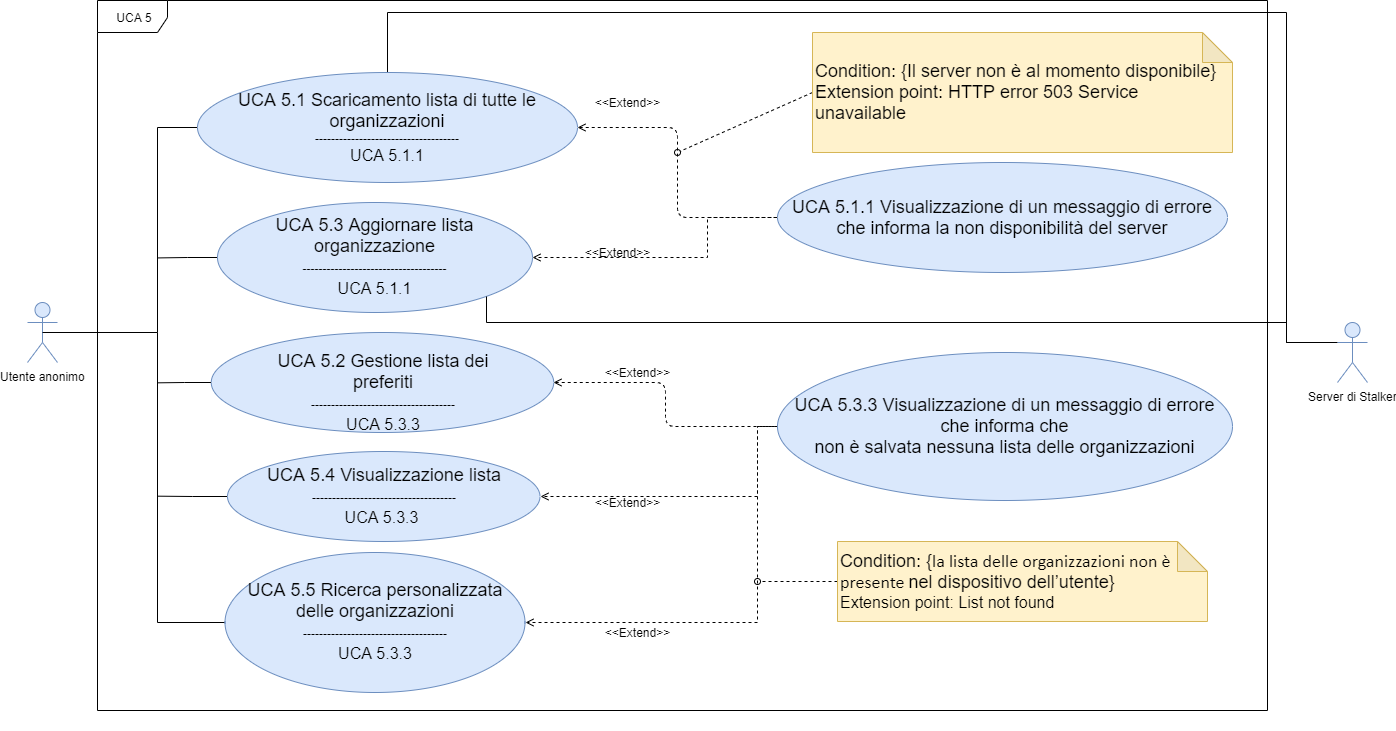

The diagram above was exported from draw.io. Its source (the exported page's mxGraphModel, read from the mxfile embedded in the PNG):
<mxGraphModel dx="1024" dy="592" grid="1" gridSize="10" guides="1" tooltips="1" connect="1" arrows="1" fold="1" page="1" pageScale="1" pageWidth="1169" pageHeight="826" background="#ffffff" math="0" shadow="0">
  <root>
    <mxCell id="0" />
    <mxCell id="1" parent="0" />
    <mxCell id="JTCJawue2_OAyzN4czfh-2" value="UCA 5" style="shape=umlFrame;whiteSpace=wrap;html=1;width=70;height=32;" parent="1" vertex="1">
      <mxGeometry x="100" y="58" width="1170" height="710" as="geometry" />
    </mxCell>
    <mxCell id="HoPX7NLKsHuMBSkpvJEp-44" value="Utente anonimo" style="shape=umlActor;verticalLabelPosition=bottom;labelBackgroundColor=#ffffff;verticalAlign=top;html=1;outlineConnect=0;fillColor=#dae8fc;strokeColor=#6c8ebf;" parent="1" vertex="1">
      <mxGeometry x="30" y="360" width="30" height="60" as="geometry" />
    </mxCell>
    <mxCell id="JTCJawue2_OAyzN4czfh-7" style="edgeStyle=orthogonalEdgeStyle;rounded=0;orthogonalLoop=1;jettySize=auto;html=1;exitX=0.5;exitY=0;exitDx=0;exitDy=0;entryX=0;entryY=0.3333333333333333;entryDx=0;entryDy=0;entryPerimeter=0;startArrow=none;startFill=0;endArrow=none;endFill=0;" parent="1" source="HoPX7NLKsHuMBSkpvJEp-51" target="JTCJawue2_OAyzN4czfh-6" edge="1">
      <mxGeometry relative="1" as="geometry">
        <Array as="points">
          <mxPoint x="390" y="70" />
          <mxPoint x="1289" y="70" />
          <mxPoint x="1289" y="400" />
        </Array>
      </mxGeometry>
    </mxCell>
    <mxCell id="JTCJawue2_OAyzN4czfh-13" style="edgeStyle=orthogonalEdgeStyle;rounded=0;orthogonalLoop=1;jettySize=auto;html=1;exitX=0;exitY=0.5;exitDx=0;exitDy=0;entryX=0.5;entryY=0.5;entryDx=0;entryDy=0;entryPerimeter=0;startArrow=none;startFill=0;endArrow=none;endFill=0;" parent="1" source="HoPX7NLKsHuMBSkpvJEp-51" target="HoPX7NLKsHuMBSkpvJEp-44" edge="1">
      <mxGeometry relative="1" as="geometry">
        <Array as="points">
          <mxPoint x="160" y="185" />
          <mxPoint x="160" y="390" />
        </Array>
      </mxGeometry>
    </mxCell>
    <mxCell id="HoPX7NLKsHuMBSkpvJEp-51" value="&lt;font&gt;&lt;span style=&quot;font-size: 18px&quot;&gt;UCA 5.1 Scaricamento lista di tutte le organizzazioni&lt;/span&gt;&lt;br&gt;&lt;font style=&quot;font-size: 12px&quot;&gt;------------------------------------&lt;br&gt;&lt;/font&gt;&lt;/font&gt;&lt;font size=&quot;3&quot;&gt;UCA 5.1.1&lt;/font&gt;" style="ellipse;whiteSpace=wrap;html=1;fillColor=#dae8fc;strokeColor=#6c8ebf;" parent="1" vertex="1">
      <mxGeometry x="200" y="130" width="380" height="110" as="geometry" />
    </mxCell>
    <mxCell id="HoPX7NLKsHuMBSkpvJEp-65" style="edgeStyle=orthogonalEdgeStyle;rounded=0;orthogonalLoop=1;jettySize=auto;html=1;exitX=0;exitY=0.5;exitDx=0;exitDy=0;dashed=1;endArrow=open;endFill=0;startArrow=none;startFill=0;" parent="1" source="HoPX7NLKsHuMBSkpvJEp-52" target="HoPX7NLKsHuMBSkpvJEp-55" edge="1">
      <mxGeometry relative="1" as="geometry">
        <Array as="points">
          <mxPoint x="710" y="275" />
          <mxPoint x="710" y="315" />
        </Array>
      </mxGeometry>
    </mxCell>
    <mxCell id="HoPX7NLKsHuMBSkpvJEp-52" value="&lt;font style=&quot;font-size: 18px&quot;&gt;UCA 5.1.1 Visualizzazione di un messaggio di errore che informa la non disponibilità del server&lt;/font&gt;" style="ellipse;whiteSpace=wrap;html=1;fillColor=#dae8fc;strokeColor=#6c8ebf;" parent="1" vertex="1">
      <mxGeometry x="780" y="220" width="450" height="110" as="geometry" />
    </mxCell>
    <mxCell id="HoPX7NLKsHuMBSkpvJEp-67" style="edgeStyle=orthogonalEdgeStyle;rounded=0;orthogonalLoop=1;jettySize=auto;html=1;exitX=0;exitY=0.5;exitDx=0;exitDy=0;entryX=1;entryY=0.5;entryDx=0;entryDy=0;dashed=1;endArrow=open;endFill=0;startArrow=none;startFill=0;" parent="1" source="HoPX7NLKsHuMBSkpvJEp-53" target="HoPX7NLKsHuMBSkpvJEp-56" edge="1">
      <mxGeometry relative="1" as="geometry">
        <Array as="points">
          <mxPoint x="760" y="484" />
          <mxPoint x="760" y="554" />
        </Array>
      </mxGeometry>
    </mxCell>
    <mxCell id="HoPX7NLKsHuMBSkpvJEp-68" style="edgeStyle=orthogonalEdgeStyle;rounded=0;orthogonalLoop=1;jettySize=auto;html=1;exitX=0;exitY=0.5;exitDx=0;exitDy=0;entryX=1;entryY=0.5;entryDx=0;entryDy=0;dashed=1;endArrow=open;endFill=0;startArrow=none;startFill=0;" parent="1" source="HoPX7NLKsHuMBSkpvJEp-53" target="HoPX7NLKsHuMBSkpvJEp-57" edge="1">
      <mxGeometry relative="1" as="geometry">
        <Array as="points">
          <mxPoint x="760" y="484" />
          <mxPoint x="760" y="680" />
        </Array>
      </mxGeometry>
    </mxCell>
    <mxCell id="HoPX7NLKsHuMBSkpvJEp-53" value="&lt;font style=&quot;font-size: 18px&quot;&gt;UCA 5.3.3 Visualizzazione di un messaggio di errore che informa che&lt;br style=&quot;box-sizing: content-box ; padding: 0px ; margin: 0px&quot;&gt;non è salvata nessuna lista delle organizzazioni&lt;/font&gt;" style="ellipse;whiteSpace=wrap;html=1;fillColor=#dae8fc;strokeColor=#6c8ebf;" parent="1" vertex="1">
      <mxGeometry x="780" y="410" width="455" height="148" as="geometry" />
    </mxCell>
    <mxCell id="JTCJawue2_OAyzN4czfh-16" style="edgeStyle=orthogonalEdgeStyle;rounded=0;orthogonalLoop=1;jettySize=auto;html=1;exitX=0;exitY=0.5;exitDx=0;exitDy=0;startArrow=none;startFill=0;endArrow=none;endFill=0;" parent="1" source="HoPX7NLKsHuMBSkpvJEp-54" edge="1">
      <mxGeometry relative="1" as="geometry">
        <mxPoint x="160" y="440.33333333333337" as="targetPoint" />
      </mxGeometry>
    </mxCell>
    <mxCell id="HoPX7NLKsHuMBSkpvJEp-54" value="&lt;font style=&quot;font-size: 18px&quot;&gt;UCA 5.2 Gestione lista dei preferiti&lt;br&gt;&lt;font style=&quot;font-size: 12px&quot;&gt;------------------------------------&lt;br&gt;&lt;/font&gt;&lt;font size=&quot;3&quot;&gt;UCA 5.3.3&lt;/font&gt;&lt;br&gt;&lt;/font&gt;" style="ellipse;whiteSpace=wrap;html=1;fillColor=#dae8fc;strokeColor=#6c8ebf;" parent="1" vertex="1">
      <mxGeometry x="213.75" y="390" width="342.5" height="100" as="geometry" />
    </mxCell>
    <mxCell id="JTCJawue2_OAyzN4czfh-14" style="edgeStyle=orthogonalEdgeStyle;rounded=0;orthogonalLoop=1;jettySize=auto;html=1;exitX=0;exitY=0.5;exitDx=0;exitDy=0;startArrow=none;startFill=0;endArrow=none;endFill=0;" parent="1" source="HoPX7NLKsHuMBSkpvJEp-55" edge="1">
      <mxGeometry relative="1" as="geometry">
        <mxPoint x="160" y="315.42857142857156" as="targetPoint" />
      </mxGeometry>
    </mxCell>
    <mxCell id="HoPX7NLKsHuMBSkpvJEp-55" value="&lt;font style=&quot;font-size: 18px&quot;&gt;UCA 5.3 Aggiornare lista organizzazione&lt;br&gt;&lt;font style=&quot;font-size: 12px&quot;&gt;------------------------------------&lt;br&gt;&lt;/font&gt;&lt;font size=&quot;3&quot;&gt;UCA 5.1.1&lt;/font&gt;&lt;br&gt;&lt;/font&gt;" style="ellipse;whiteSpace=wrap;html=1;fillColor=#dae8fc;strokeColor=#6c8ebf;" parent="1" vertex="1">
      <mxGeometry x="220" y="260" width="315" height="110" as="geometry" />
    </mxCell>
    <mxCell id="JTCJawue2_OAyzN4czfh-17" style="edgeStyle=orthogonalEdgeStyle;rounded=0;orthogonalLoop=1;jettySize=auto;html=1;exitX=0;exitY=0.5;exitDx=0;exitDy=0;startArrow=none;startFill=0;endArrow=none;endFill=0;" parent="1" source="HoPX7NLKsHuMBSkpvJEp-56" edge="1">
      <mxGeometry relative="1" as="geometry">
        <mxPoint x="160" y="553.6666666666667" as="targetPoint" />
      </mxGeometry>
    </mxCell>
    <mxCell id="HoPX7NLKsHuMBSkpvJEp-56" value="&lt;font style=&quot;font-size: 18px&quot;&gt;UCA 5.4 Visualizzazione lista&lt;br&gt;&lt;font style=&quot;font-size: 12px&quot;&gt;------------------------------------&lt;br&gt;&lt;/font&gt;&lt;font size=&quot;3&quot;&gt;UCA 5.3.3&lt;/font&gt;&amp;nbsp;&lt;/font&gt;" style="ellipse;whiteSpace=wrap;html=1;fillColor=#dae8fc;strokeColor=#6c8ebf;" parent="1" vertex="1">
      <mxGeometry x="230" y="509" width="312.5" height="90" as="geometry" />
    </mxCell>
    <mxCell id="JTCJawue2_OAyzN4czfh-15" style="edgeStyle=orthogonalEdgeStyle;rounded=0;orthogonalLoop=1;jettySize=auto;html=1;exitX=0;exitY=0.5;exitDx=0;exitDy=0;startArrow=none;startFill=0;endArrow=none;endFill=0;" parent="1" source="HoPX7NLKsHuMBSkpvJEp-57" edge="1">
      <mxGeometry relative="1" as="geometry">
        <mxPoint x="160" y="390" as="targetPoint" />
        <Array as="points">
          <mxPoint x="160" y="680" />
        </Array>
      </mxGeometry>
    </mxCell>
    <mxCell id="HoPX7NLKsHuMBSkpvJEp-57" value="&lt;font style=&quot;font-size: 18px&quot;&gt;UCA 5.5&amp;nbsp;Ricerca personalizzata delle organizzazioni&lt;br&gt;&lt;font style=&quot;font-size: 12px&quot;&gt;------------------------------------&lt;br&gt;&lt;/font&gt;&lt;font size=&quot;3&quot;&gt;UCA 5.3.3&lt;/font&gt;&lt;br&gt;&lt;/font&gt;" style="ellipse;whiteSpace=wrap;html=1;fillColor=#dae8fc;strokeColor=#6c8ebf;" parent="1" vertex="1">
      <mxGeometry x="227.5" y="610" width="300" height="140" as="geometry" />
    </mxCell>
    <mxCell id="HoPX7NLKsHuMBSkpvJEp-70" style="rounded=0;orthogonalLoop=1;jettySize=auto;html=1;exitX=0;exitY=0.5;exitDx=0;exitDy=0;exitPerimeter=0;endArrow=oval;endFill=0;dashed=1;" parent="1" source="HoPX7NLKsHuMBSkpvJEp-59" edge="1">
      <mxGeometry relative="1" as="geometry">
        <mxPoint x="680" y="210" as="targetPoint" />
      </mxGeometry>
    </mxCell>
    <mxCell id="HoPX7NLKsHuMBSkpvJEp-59" value="&lt;span&gt;&lt;font style=&quot;font-size: 18px&quot;&gt;Condition: {Il server non è al momento disponibile}&lt;br&gt;&lt;div&gt;&lt;span&gt;Extension point: HTTP error 503 Service unavailable&lt;/span&gt;&lt;/div&gt;&lt;/font&gt;&lt;/span&gt;" style="shape=note;whiteSpace=wrap;html=1;backgroundOutline=1;darkOpacity=0.05;fillColor=#fff2cc;strokeColor=#d6b656;align=left;" parent="1" vertex="1">
      <mxGeometry x="815" y="90" width="420" height="120" as="geometry" />
    </mxCell>
    <mxCell id="HoPX7NLKsHuMBSkpvJEp-79" style="edgeStyle=none;rounded=0;orthogonalLoop=1;jettySize=auto;html=1;exitX=0;exitY=0.5;exitDx=0;exitDy=0;exitPerimeter=0;endArrow=oval;endFill=0;dashed=1;" parent="1" source="HoPX7NLKsHuMBSkpvJEp-60" edge="1">
      <mxGeometry relative="1" as="geometry">
        <mxPoint x="760" y="639" as="targetPoint" />
      </mxGeometry>
    </mxCell>
    <mxCell id="HoPX7NLKsHuMBSkpvJEp-60" value="&lt;div&gt;&lt;font style=&quot;font-size: 18px&quot;&gt;&lt;span&gt;Condition: {&lt;/span&gt;&lt;span style=&quot;box-sizing: content-box ; line-height: 15.6933px ; font-family: &amp;#34;calibri&amp;#34; , sans-serif&quot;&gt;la lista delle organizzazioni non è presente&amp;nbsp;&lt;/span&gt;&lt;span style=&quot;white-space: nowrap&quot;&gt;nel dispositivo dell’utente}&lt;/span&gt;&lt;/font&gt;&lt;/div&gt;&lt;div&gt;&lt;span&gt;&lt;font size=&quot;3&quot;&gt;Extension point: List not found&lt;/font&gt;&lt;/span&gt;&lt;/div&gt;" style="shape=note;whiteSpace=wrap;html=1;backgroundOutline=1;darkOpacity=0.05;align=left;fillColor=#fff2cc;strokeColor=#d6b656;" parent="1" vertex="1">
      <mxGeometry x="840" y="599" width="370" height="80" as="geometry" />
    </mxCell>
    <mxCell id="HoPX7NLKsHuMBSkpvJEp-62" value="" style="endArrow=none;dashed=1;html=1;entryX=0;entryY=0.5;entryDx=0;entryDy=0;exitX=1;exitY=0.5;exitDx=0;exitDy=0;edgeStyle=orthogonalEdgeStyle;endFill=0;startArrow=open;startFill=0;" parent="1" source="HoPX7NLKsHuMBSkpvJEp-51" target="HoPX7NLKsHuMBSkpvJEp-52" edge="1">
      <mxGeometry width="50" height="50" relative="1" as="geometry">
        <mxPoint x="520" y="330" as="sourcePoint" />
        <mxPoint x="570" y="280" as="targetPoint" />
      </mxGeometry>
    </mxCell>
    <mxCell id="HoPX7NLKsHuMBSkpvJEp-63" value="" style="endArrow=none;dashed=1;html=1;entryX=0;entryY=0.5;entryDx=0;entryDy=0;exitX=1;exitY=0.5;exitDx=0;exitDy=0;edgeStyle=orthogonalEdgeStyle;startArrow=open;startFill=0;" parent="1" source="HoPX7NLKsHuMBSkpvJEp-54" target="HoPX7NLKsHuMBSkpvJEp-53" edge="1">
      <mxGeometry width="50" height="50" relative="1" as="geometry">
        <mxPoint x="530" y="440" as="sourcePoint" />
        <mxPoint x="580" y="390" as="targetPoint" />
      </mxGeometry>
    </mxCell>
    <mxCell id="HoPX7NLKsHuMBSkpvJEp-69" style="edgeStyle=orthogonalEdgeStyle;rounded=0;orthogonalLoop=1;jettySize=auto;html=1;exitX=0.5;exitY=1;exitDx=0;exitDy=0;dashed=1;endArrow=none;endFill=0;" parent="1" edge="1">
      <mxGeometry relative="1" as="geometry">
        <mxPoint x="725" y="1120" as="sourcePoint" />
        <mxPoint x="725" y="1120" as="targetPoint" />
      </mxGeometry>
    </mxCell>
    <mxCell id="HoPX7NLKsHuMBSkpvJEp-72" value="&amp;lt;&amp;lt;Extend&amp;gt;&amp;gt;" style="text;html=1;strokeColor=none;fillColor=none;align=center;verticalAlign=middle;whiteSpace=wrap;rounded=0;" parent="1" vertex="1">
      <mxGeometry x="600" y="300" width="40" height="20" as="geometry" />
    </mxCell>
    <mxCell id="HoPX7NLKsHuMBSkpvJEp-73" value="&amp;lt;&amp;lt;Extend&amp;gt;&amp;gt;" style="text;html=1;strokeColor=none;fillColor=none;align=center;verticalAlign=middle;whiteSpace=wrap;rounded=0;" parent="1" vertex="1">
      <mxGeometry x="610" y="150" width="40" height="20" as="geometry" />
    </mxCell>
    <mxCell id="HoPX7NLKsHuMBSkpvJEp-74" value="&amp;lt;&amp;lt;Extend&amp;gt;&amp;gt;" style="text;html=1;strokeColor=none;fillColor=none;align=center;verticalAlign=middle;whiteSpace=wrap;rounded=0;" parent="1" vertex="1">
      <mxGeometry x="620" y="680" width="40" height="20" as="geometry" />
    </mxCell>
    <mxCell id="HoPX7NLKsHuMBSkpvJEp-75" value="&amp;lt;&amp;lt;Extend&amp;gt;&amp;gt;" style="text;html=1;strokeColor=none;fillColor=none;align=center;verticalAlign=middle;whiteSpace=wrap;rounded=0;" parent="1" vertex="1">
      <mxGeometry x="610" y="550" width="40" height="20" as="geometry" />
    </mxCell>
    <mxCell id="FEVzzKeLMdMgFVB0zXgy-2" value="&amp;lt;&amp;lt;Extend&amp;gt;&amp;gt;" style="text;html=1;strokeColor=none;fillColor=none;align=center;verticalAlign=middle;whiteSpace=wrap;rounded=0;" parent="1" vertex="1">
      <mxGeometry x="620" y="420" width="40" height="20" as="geometry" />
    </mxCell>
    <mxCell id="JTCJawue2_OAyzN4czfh-9" style="edgeStyle=orthogonalEdgeStyle;rounded=0;orthogonalLoop=1;jettySize=auto;html=1;exitX=0;exitY=0.3333333333333333;exitDx=0;exitDy=0;exitPerimeter=0;entryX=1;entryY=1;entryDx=0;entryDy=0;startArrow=none;startFill=0;endArrow=none;endFill=0;" parent="1" source="JTCJawue2_OAyzN4czfh-6" target="HoPX7NLKsHuMBSkpvJEp-55" edge="1">
      <mxGeometry relative="1" as="geometry">
        <Array as="points">
          <mxPoint x="1289" y="400" />
          <mxPoint x="1289" y="380" />
          <mxPoint x="489" y="380" />
        </Array>
      </mxGeometry>
    </mxCell>
    <mxCell id="JTCJawue2_OAyzN4czfh-6" value="Server di Stalker" style="shape=umlActor;verticalLabelPosition=bottom;labelBackgroundColor=#ffffff;verticalAlign=top;html=1;fillColor=#dae8fc;strokeColor=#6c8ebf;" parent="1" vertex="1">
      <mxGeometry x="1340" y="380" width="30" height="60" as="geometry" />
    </mxCell>
  </root>
</mxGraphModel>